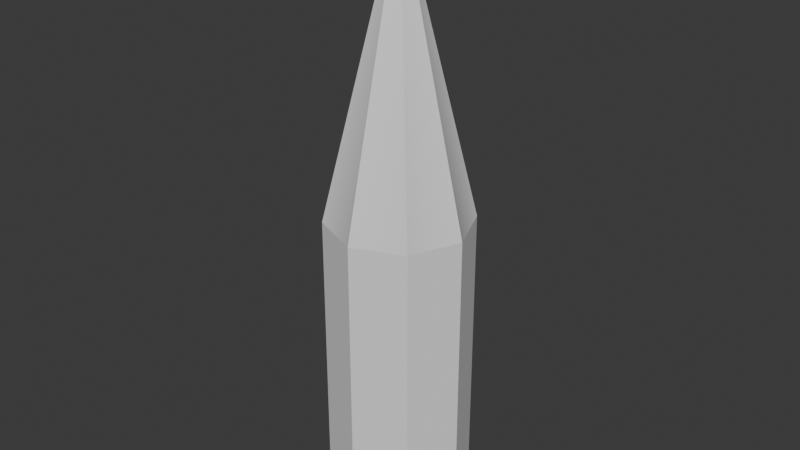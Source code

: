 # Source: simple_actor_collision.blend  (saved by Blender 4.0.36; exported with 4.5.12 LTS)
import bpy
from mathutils import Matrix  # noqa: F401  (used for matrix-valued properties, if any)

bpy.ops.wm.read_factory_settings(use_empty=True)
scene = bpy.context.scene
scene.name = 'Scene'

# ---- collections
col_collection = bpy.data.collections.new('Collection'); scene.collection.children.link(col_collection)

# ---- world
world_world = bpy.data.worlds.new('World'); scene.world = world_world
world_world.use_nodes = True; world_world.node_tree.nodes.clear()
_N = world_world.node_tree.nodes; _L = world_world.node_tree.links
n0 = _N.new('ShaderNodeOutputWorld'); n0.name = 'World Output'; n0.location = (300, 300)
n1 = _N.new('ShaderNodeBackground'); n1.name = 'Background'; n1.location = (10, 300)
n1.inputs[0].default_value = (0.05088, 0.05088, 0.05088, 1.0)
_L.new(n1.outputs[0], n0.inputs[0])
n0.is_active_output = True
world_world.color = (0.05088, 0.05088, 0.05088)
world_world.use_sun_shadow = False
world_world.sun_shadow_jitter_overblur = 0.0

# ---- meshes
me_col = bpy.data.meshes.new('Col')
me_col.from_pydata([(-3.667e-09, 0.2828, -0.01262), (-0.1999, 0.1999, -0.01262), (-0.2828, 5.259e-10, -0.01262), (-0.1999, -0.1999, -0.01262), (-3.667e-09, -0.2828, -0.01262), (0.1999, -0.1999, -0.01262), (0.2828, 5.259e-10, -0.01262), (0.1999, 0.1999, -0.01262), (-3.667e-09, 0.2828, 1.192), (-0.1999, 0.1999, 1.192), (-0.2828, 5.259e-10, 1.192), (-0.1999, -0.1999, 1.192), (-3.667e-09, -0.2828, 1.192), (0.1999, -0.1999, 1.192), (0.2828, 5.259e-10, 1.192), (0.1999, 0.1999, 1.192), (-1.863e-09, 5.259e-10, 2.349)], [], [(6, 14, 13, 5), (4, 12, 11, 3), (2, 10, 9, 1), (7, 15, 14, 6), (5, 13, 12, 4), (3, 11, 10, 2), (1, 9, 8, 0), (0, 8, 15, 7), (15, 16, 14), (13, 16, 12), (11, 16, 10), (9, 16, 8), (8, 16, 15), (14, 16, 13), (12, 16, 11), (10, 16, 9), (1, 0, 7, 6, 5, 4, 3, 2)])
_uv = me_col.uv_layers.new(name='UVMap')
_uv.uv.foreach_set('vector', [0.0, 0.0, 0.0, 0.0, 0.0, 0.0, 0.0, 0.0, 0.0, 0.0, 0.0, 0.0, 0.0, 0.0, 0.0, 0.0, 0.0, 0.0, 0.0, 0.0, 0.0, 0.0, 0.0, 0.0, 0.0, 0.0, 0.0, 0.0, 0.0, 0.0, 0.0, 0.0, 0.0, 0.0, 0.0, 0.0, 0.0, 0.0, 0.0, 0.0, 0.0, 0.0, 0.0, 0.0, 0.0, 0.0, 0.0, 0.0, 0.0, 0.0, 0.0, 0.0, 0.0, 0.0, 0.0, 0.0, 0.0, 0.0, 0.0, 0.0, 0.0, 0.0, 0.0, 0.0, 0.0, 0.0, 0.0, 0.0, 0.0, 0.0, 0.0, 0.0, 0.0, 0.0, 0.0, 0.0, 0.0, 0.0, 0.0, 0.0, 0.0, 0.0, 0.0, 0.0, 0.0, 0.0, 0.0, 0.0, 0.0, 0.0, 0.0, 0.0, 0.0, 0.0, 0.0, 0.0, 0.0, 0.0, 0.0, 0.0, 0.0, 0.0, 0.0, 0.0, 0.0, 0.0, 0.0, 0.0, 0.0, 0.0, 0.0, 0.0, 0.0, 0.0, 0.0, 0.0, 0.0, 0.0, 0.0, 0.0, 0.0, 0.0, 0.0, 0.0, 0.0, 0.0, 0.0, 0.0])
me_col.update()
me_col.normals_split_custom_set([tuple(v) for v in zip(*[iter([0.9239, -0.3827, 0.0, 0.9239, -0.3827, 0.0, 0.9239, -0.3827, 0.0, 0.9239, -0.3827, 0.0, -0.3827, -0.9239, 0.0, -0.3827, -0.9239, 0.0, -0.3827, -0.9239, 0.0, -0.3827, -0.9239, 0.0, -0.9239, 0.3827, 0.0, -0.9239, 0.3827, 0.0, -0.9239, 0.3827, 0.0, -0.9239, 0.3827, 0.0, 0.9239, 0.3827, 0.0, 0.9239, 0.3827, 0.0, 0.9239, 0.3827, 0.0, 0.9239, 0.3827, 0.0, 0.3827, -0.9239, 0.0, 0.3827, -0.9239, 0.0, 0.3827, -0.9239, 0.0, 0.3827, -0.9239, 0.0, -0.9239, -0.3827, 0.0, -0.9239, -0.3827, 0.0, -0.9239, -0.3827, 0.0, -0.9239, -0.3827, 0.0, -0.3827, 0.9239, 0.0, -0.3827, 0.9239, 0.0, -0.3827, 0.9239, 0.0, -0.3827, 0.9239, 0.0, 0.3827, 0.9239, 0.0, 0.3827, 0.9239, 0.0, 0.3827, 0.9239, 0.0, 0.3827, 0.9239, 0.0, 0.9527, 0.2255, 0.2037, 0.8581, 0.3554, 0.3707, 0.8331, 0.5142, 0.2037, 0.2255, -0.9527, 0.2037, 0.3554, -0.8581, 0.3707, 0.5142, -0.8331, 0.2037, -0.9527, -0.2255, 0.2037, -0.8581, -0.3554, 0.3707, -0.8331, -0.5142, 0.2037, -0.2255, 0.9527, 0.2037, -0.3554, 0.8581, 0.3707, -0.5142, 0.8331, 0.2037, 0.5142, 0.8331, 0.2037, 0.3554, 0.858, 0.3707, 0.2255, 0.9527, 0.2037, 0.8331, -0.5142, 0.2037, 0.858, -0.3554, 0.3707, 0.9527, -0.2255, 0.2037, -0.5142, -0.8331, 0.2037, -0.3554, -0.858, 0.3707, -0.2255, -0.9527, 0.2037, -0.8331, 0.5142, 0.2037, -0.858, 0.3554, 0.3707, -0.9527, 0.2255, 0.2037, 0.0, 0.0, -1.0, 0.0, 0.0, -1.0, 0.0, 0.0, -1.0, 0.0, 0.0, -1.0, 0.0, 0.0, -1.0, 0.0, 0.0, -1.0, 0.0, 0.0, -1.0, 0.0, 0.0, -1.0])] * 3)])

# ---- objects
ob_col = bpy.data.objects.new('Col', me_col)

# ---- transforms, parenting, visibility, modifiers, constraints
ob_col.location = (0.0, 0.0, 0.0)
ob_col.rotation_mode = 'QUATERNION'
ob_col.rotation_quaternion = (1.0, 0.0, 0.0, 0.0)

# ---- collection membership
scene.collection.objects.link(ob_col)

# ---- scene / render settings (as saved in the file)
scene.frame_start = 1; scene.frame_end = 250; scene.frame_set(1)
scene.render.engine = 'BLENDER_EEVEE_NEXT'
scene.cycles.sampling_pattern = 'TABULATED_SOBOL'
bpy.context.view_layer.update()

# ---- added for rendering (the .blend has no active camera and no usable light): camera, sun
cam_auto = bpy.data.cameras.new('AutoCamera')
cam_auto.lens = 50.0
cam_auto.sensor_width = 36.0
cam_auto.clip_end = 1000.0
ob_auto_camera = bpy.data.objects.new('AutoCamera', cam_auto)
scene.collection.objects.link(ob_auto_camera)
ob_auto_camera.location = (2.30651, -2.76781, 3.01315)
ob_auto_camera.rotation_euler = (1.09748, -7.21219e-08, 0.694738)
scene.camera = ob_auto_camera
light_auto_sun = bpy.data.lights.new('AutoSun', 'SUN')
light_auto_sun.energy = 3.0
light_auto_sun.angle = 0.0523599
ob_auto_sun = bpy.data.objects.new('AutoSun', light_auto_sun)
scene.collection.objects.link(ob_auto_sun)
ob_auto_sun.rotation_euler = (0.872665, 0.174533, 0.523599)
bpy.context.view_layer.update()
